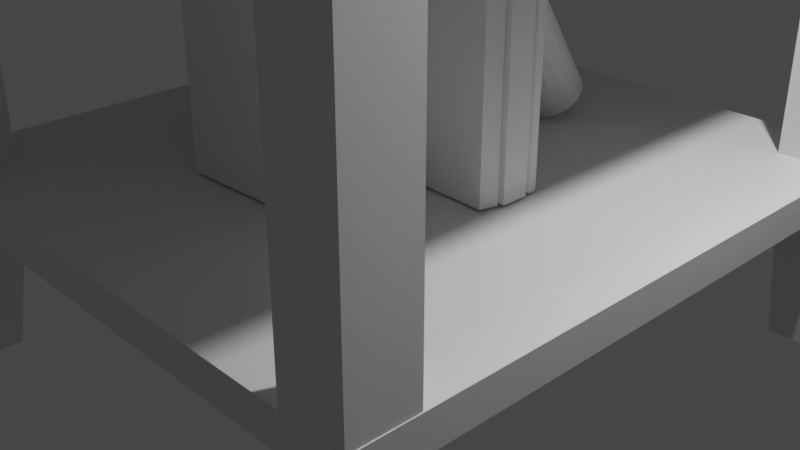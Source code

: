 # Source: NightStand.blend  (saved by Blender 3.3.6; exported with 4.5.12 LTS)
import bpy
from mathutils import Matrix  # noqa: F401  (used for matrix-valued properties, if any)

bpy.ops.wm.read_factory_settings(use_empty=True)
scene = bpy.context.scene
scene.name = 'Scene'

# ---- collections
col_collection = bpy.data.collections.new('Collection'); scene.collection.children.link(col_collection)
col_collection_2 = bpy.data.collections.new('Collection 2'); scene.collection.children.link(col_collection_2)
col_collection_2_001 = bpy.data.collections.new('Collection 2.001'); col_collection_2.children.link(col_collection_2_001)

# ---- materials (node trees are filled in below, after node groups)
mat_material = bpy.data.materials.new('Material')
mat_material.alpha_threshold = 0.0
mat_material.use_transparent_shadow = False
mat_material.roughness = 0.5
mat_material.line_color = (0.0, 0.0, 0.0, 1.0)
mat_material_001 = bpy.data.materials.new('Material.001')
mat_material_001.alpha_threshold = 0.0
mat_material_001.use_transparent_shadow = False
mat_material_001.roughness = 0.5
mat_material_001.line_color = (0.0, 0.0, 0.0, 1.0)
mat_material_002 = bpy.data.materials.new('Material.002')
mat_material_002.alpha_threshold = 0.0
mat_material_002.use_transparent_shadow = False
mat_material_002.roughness = 0.5
mat_material_002.line_color = (0.0, 0.0, 0.0, 1.0)

# ---- material node trees
mat_material.use_nodes = True; mat_material.node_tree.nodes.clear()
_N = mat_material.node_tree.nodes; _L = mat_material.node_tree.links
n0 = _N.new('ShaderNodeOutputMaterial'); n0.name = 'Material Output'; n0.location = (300, 300)
n1 = _N.new('ShaderNodeBsdfPrincipled'); n1.name = 'Principled BSDF'; n1.location = (10, 300)
n1.distribution = 'GGX'
n1.subsurface_method = 'RANDOM_WALK_SKIN'
n1.inputs[3].default_value = 1.45
n1.inputs[27].default_value = (0.0, 0.0, 0.0, 1.0)
n1.inputs[28].default_value = 1.0
_L.new(n1.outputs[0], n0.inputs[0])
n0.is_active_output = True
mat_material_001.use_nodes = True; mat_material_001.node_tree.nodes.clear()
_N = mat_material_001.node_tree.nodes; _L = mat_material_001.node_tree.links
n0 = _N.new('ShaderNodeOutputMaterial'); n0.name = 'Material Output'; n0.location = (300, 300)
n1 = _N.new('ShaderNodeBsdfPrincipled'); n1.name = 'Principled BSDF'; n1.location = (10, 300)
n1.distribution = 'GGX'
n1.subsurface_method = 'RANDOM_WALK_SKIN'
n1.inputs[3].default_value = 1.45
n1.inputs[27].default_value = (0.0, 0.0, 0.0, 1.0)
n1.inputs[28].default_value = 1.0
_L.new(n1.outputs[0], n0.inputs[0])
n0.is_active_output = True
mat_material_002.use_nodes = True; mat_material_002.node_tree.nodes.clear()
_N = mat_material_002.node_tree.nodes; _L = mat_material_002.node_tree.links
n0 = _N.new('ShaderNodeOutputMaterial'); n0.name = 'Material Output'; n0.location = (300, 300)
n1 = _N.new('ShaderNodeBsdfPrincipled'); n1.name = 'Principled BSDF'; n1.location = (10, 300)
n1.distribution = 'GGX'
n1.subsurface_method = 'RANDOM_WALK_SKIN'
n1.inputs[3].default_value = 1.45
n1.inputs[27].default_value = (0.0, 0.0, 0.0, 1.0)
n1.inputs[28].default_value = 1.0
_L.new(n1.outputs[0], n0.inputs[0])
n0.is_active_output = True

# ---- world
world_world = bpy.data.worlds.new('World'); scene.world = world_world
world_world.use_nodes = True; world_world.node_tree.nodes.clear()
_N = world_world.node_tree.nodes; _L = world_world.node_tree.links
n0 = _N.new('ShaderNodeOutputWorld'); n0.name = 'World Output'; n0.location = (300, 300)
n1 = _N.new('ShaderNodeBackground'); n1.name = 'Background'; n1.location = (10, 300)
n1.inputs[0].default_value = (0.05088, 0.05088, 0.05088, 1.0)
_L.new(n1.outputs[0], n0.inputs[0])
n0.is_active_output = True
world_world.color = (0.05088, 0.05088, 0.05088)
world_world.use_sun_shadow = False
world_world.sun_shadow_jitter_overblur = 0.0

# ---- cameras
cam_camera = bpy.data.cameras.new('Camera')
cam_camera.clip_end = 100.0
cam_camera.ortho_scale = 7.314

# ---- lights
light_light = bpy.data.lights.new('Light', 'POINT')
light_light.transmission_factor = 0.0
light_light.energy = 1000.0
light_light.shadow_soft_size = 0.1
light_light.shadow_maximum_resolution = 0.006
light_light.use_absolute_resolution = True

# ---- meshes
me_cube = bpy.data.meshes.new('Cube')
me_cube.from_pydata([(1.0, 1.0, 1.0), (1.0, 1.0, -1.0), (1.0, -1.0, 1.0), (1.0, -1.0, -1.0), (-1.0, 1.0, 1.0), (-1.0, 1.0, -1.0), (-1.0, -1.0, 1.0), (-1.0, -1.0, -1.0)], [], [(0, 4, 6, 2), (3, 2, 6, 7), (7, 6, 4, 5), (5, 1, 3, 7), (1, 0, 2, 3), (5, 4, 0, 1)])
_uv = me_cube.uv_layers.new(name='UVMap')
_uv.uv.foreach_set('vector', [0.625, 0.5, 0.875, 0.5, 0.875, 0.75, 0.625, 0.75, 0.375, 0.75, 0.625, 0.75, 0.625, 1.0, 0.375, 1.0, 0.375, 0.0, 0.625, 0.0, 0.625, 0.25, 0.375, 0.25, 0.125, 0.5, 0.375, 0.5, 0.375, 0.75, 0.125, 0.75, 0.375, 0.5, 0.625, 0.5, 0.625, 0.75, 0.375, 0.75, 0.375, 0.25, 0.625, 0.25, 0.625, 0.5, 0.375, 0.5])
me_cube.materials.append(mat_material)
me_cube.use_mirror_vertex_groups = False
me_cube.update()
me_cube_001 = bpy.data.meshes.new('Cube.001')
me_cube_001.from_pydata([(-0.45, -0.09199, -0.45), (-0.45, -0.45, 0.45), (-0.45, 0.808, -0.45), (-0.45, 0.45, 0.45), (0.45, -0.09199, -0.45), (0.45, -0.45, 0.45), (0.45, 0.808, -0.45), (0.45, 0.45, 0.45)], [], [(0, 1, 3, 2), (2, 3, 7, 6), (6, 7, 5, 4), (4, 5, 1, 0), (2, 6, 4, 0), (7, 3, 1, 5)])
_uv = me_cube_001.uv_layers.new(name='UVMap')
_uv.uv.foreach_set('vector', [0.375, 0.0, 0.625, 0.0, 0.625, 0.25, 0.375, 0.25, 0.375, 0.25, 0.625, 0.25, 0.625, 0.5, 0.375, 0.5, 0.375, 0.5, 0.625, 0.5, 0.625, 0.75, 0.375, 0.75, 0.375, 0.75, 0.625, 0.75, 0.625, 1.0, 0.375, 1.0, 0.125, 0.5, 0.375, 0.5, 0.375, 0.75, 0.125, 0.75, 0.625, 0.5, 0.875, 0.5, 0.875, 0.75, 0.625, 0.75])
me_cube_001.update()
me_cube_002 = bpy.data.meshes.new('Cube.002')
me_cube_002.from_pydata([(-0.45, -0.09199, -0.45), (-0.45, -0.45, 0.45), (-0.45, 0.808, -0.45), (-0.45, 0.45, 0.45), (0.45, -0.09199, -0.45), (0.45, -0.45, 0.45), (0.45, 0.808, -0.45), (0.45, 0.45, 0.45)], [], [(0, 1, 3, 2), (2, 3, 7, 6), (6, 7, 5, 4), (4, 5, 1, 0), (2, 6, 4, 0), (7, 3, 1, 5)])
_uv = me_cube_002.uv_layers.new(name='UVMap')
_uv.uv.foreach_set('vector', [0.375, 0.0, 0.625, 0.0, 0.625, 0.25, 0.375, 0.25, 0.375, 0.25, 0.625, 0.25, 0.625, 0.5, 0.375, 0.5, 0.375, 0.5, 0.625, 0.5, 0.625, 0.75, 0.375, 0.75, 0.375, 0.75, 0.625, 0.75, 0.625, 1.0, 0.375, 1.0, 0.125, 0.5, 0.375, 0.5, 0.375, 0.75, 0.125, 0.75, 0.625, 0.5, 0.875, 0.5, 0.875, 0.75, 0.625, 0.75])
me_cube_002.update()
me_cube_003 = bpy.data.meshes.new('Cube.003')
me_cube_003.from_pydata([(-0.45, -0.09199, -0.45), (-0.45, -0.45, 0.45), (-0.45, 0.808, -0.45), (-0.45, 0.45, 0.45), (0.45, -0.09199, -0.45), (0.45, -0.45, 0.45), (0.45, 0.808, -0.45), (0.45, 0.45, 0.45)], [], [(0, 1, 3, 2), (2, 3, 7, 6), (6, 7, 5, 4), (4, 5, 1, 0), (2, 6, 4, 0), (7, 3, 1, 5)])
_uv = me_cube_003.uv_layers.new(name='UVMap')
_uv.uv.foreach_set('vector', [0.375, 0.0, 0.625, 0.0, 0.625, 0.25, 0.375, 0.25, 0.375, 0.25, 0.625, 0.25, 0.625, 0.5, 0.375, 0.5, 0.375, 0.5, 0.625, 0.5, 0.625, 0.75, 0.375, 0.75, 0.375, 0.75, 0.625, 0.75, 0.625, 1.0, 0.375, 1.0, 0.125, 0.5, 0.375, 0.5, 0.375, 0.75, 0.125, 0.75, 0.625, 0.5, 0.875, 0.5, 0.875, 0.75, 0.625, 0.75])
me_cube_003.update()
me_cube_004 = bpy.data.meshes.new('Cube.004')
me_cube_004.from_pydata([(-0.45, -0.09199, -0.45), (-0.45, -0.45, 0.45), (-0.45, 0.808, -0.45), (-0.45, 0.45, 0.45), (0.45, -0.09199, -0.45), (0.45, -0.45, 0.45), (0.45, 0.808, -0.45), (0.45, 0.45, 0.45)], [], [(0, 1, 3, 2), (2, 3, 7, 6), (6, 7, 5, 4), (4, 5, 1, 0), (2, 6, 4, 0), (7, 3, 1, 5)])
_uv = me_cube_004.uv_layers.new(name='UVMap')
_uv.uv.foreach_set('vector', [0.375, 0.0, 0.625, 0.0, 0.625, 0.25, 0.375, 0.25, 0.375, 0.25, 0.625, 0.25, 0.625, 0.5, 0.375, 0.5, 0.375, 0.5, 0.625, 0.5, 0.625, 0.75, 0.375, 0.75, 0.375, 0.75, 0.625, 0.75, 0.625, 1.0, 0.375, 1.0, 0.125, 0.5, 0.375, 0.5, 0.375, 0.75, 0.125, 0.75, 0.625, 0.5, 0.875, 0.5, 0.875, 0.75, 0.625, 0.75])
me_cube_004.update()
me_cube_005 = bpy.data.meshes.new('Cube.005')
me_cube_005.from_pydata([(-0.45, -0.45, -0.45), (-0.45, -0.45, 7.775), (-0.45, 0.45, -0.45), (-0.45, 0.45, 7.775), (0.45, -0.45, -0.45), (0.45, -0.45, 7.775), (0.45, 0.45, -0.45), (0.45, 0.45, 7.775)], [], [(0, 1, 3, 2), (2, 3, 7, 6), (6, 7, 5, 4), (4, 5, 1, 0), (2, 6, 4, 0), (7, 3, 1, 5)])
_uv = me_cube_005.uv_layers.new(name='UVMap')
_uv.uv.foreach_set('vector', [0.375, 0.0, 0.625, 0.0, 0.625, 0.25, 0.375, 0.25, 0.375, 0.25, 0.625, 0.25, 0.625, 0.5, 0.375, 0.5, 0.375, 0.5, 0.625, 0.5, 0.625, 0.75, 0.375, 0.75, 0.375, 0.75, 0.625, 0.75, 0.625, 1.0, 0.375, 1.0, 0.125, 0.5, 0.375, 0.5, 0.375, 0.75, 0.125, 0.75, 0.625, 0.5, 0.875, 0.5, 0.875, 0.75, 0.625, 0.75])
me_cube_005.update()
me_cube_006 = bpy.data.meshes.new('Cube.006')
me_cube_006.from_pydata([(-0.45, -0.45, -0.45), (-0.45, -0.45, 7.775), (-0.45, 0.45, -0.45), (-0.45, 0.45, 7.775), (0.45, -0.45, -0.45), (0.45, -0.45, 7.775), (0.45, 0.45, -0.45), (0.45, 0.45, 7.775)], [], [(0, 1, 3, 2), (2, 3, 7, 6), (6, 7, 5, 4), (4, 5, 1, 0), (2, 6, 4, 0), (7, 3, 1, 5)])
_uv = me_cube_006.uv_layers.new(name='UVMap')
_uv.uv.foreach_set('vector', [0.375, 0.0, 0.625, 0.0, 0.625, 0.25, 0.375, 0.25, 0.375, 0.25, 0.625, 0.25, 0.625, 0.5, 0.375, 0.5, 0.375, 0.5, 0.625, 0.5, 0.625, 0.75, 0.375, 0.75, 0.375, 0.75, 0.625, 0.75, 0.625, 1.0, 0.375, 1.0, 0.125, 0.5, 0.375, 0.5, 0.375, 0.75, 0.125, 0.75, 0.625, 0.5, 0.875, 0.5, 0.875, 0.75, 0.625, 0.75])
me_cube_006.update()
me_cube_007 = bpy.data.meshes.new('Cube.007')
me_cube_007.from_pydata([(-0.45, -0.45, -0.45), (-0.45, -0.45, 7.775), (-0.45, 0.45, -0.45), (-0.45, 0.45, 7.775), (0.45, -0.45, -0.45), (0.45, -0.45, 7.775), (0.45, 0.45, -0.45), (0.45, 0.45, 7.775)], [], [(0, 1, 3, 2), (2, 3, 7, 6), (6, 7, 5, 4), (4, 5, 1, 0), (2, 6, 4, 0), (7, 3, 1, 5)])
_uv = me_cube_007.uv_layers.new(name='UVMap')
_uv.uv.foreach_set('vector', [0.375, 0.0, 0.625, 0.0, 0.625, 0.25, 0.375, 0.25, 0.375, 0.25, 0.625, 0.25, 0.625, 0.5, 0.375, 0.5, 0.375, 0.5, 0.625, 0.5, 0.625, 0.75, 0.375, 0.75, 0.375, 0.75, 0.625, 0.75, 0.625, 1.0, 0.375, 1.0, 0.125, 0.5, 0.375, 0.5, 0.375, 0.75, 0.125, 0.75, 0.625, 0.5, 0.875, 0.5, 0.875, 0.75, 0.625, 0.75])
me_cube_007.update()
me_cube_008 = bpy.data.meshes.new('Cube.008')
me_cube_008.from_pydata([(-0.45, -0.45, -0.45), (-0.45, -0.45, 7.775), (-0.45, 0.45, -0.45), (-0.45, 0.45, 7.775), (0.45, -0.45, -0.45), (0.45, -0.45, 7.775), (0.45, 0.45, -0.45), (0.45, 0.45, 7.775)], [], [(0, 1, 3, 2), (2, 3, 7, 6), (6, 7, 5, 4), (4, 5, 1, 0), (2, 6, 4, 0), (7, 3, 1, 5)])
_uv = me_cube_008.uv_layers.new(name='UVMap')
_uv.uv.foreach_set('vector', [0.375, 0.0, 0.625, 0.0, 0.625, 0.25, 0.375, 0.25, 0.375, 0.25, 0.625, 0.25, 0.625, 0.5, 0.375, 0.5, 0.375, 0.5, 0.625, 0.5, 0.625, 0.75, 0.375, 0.75, 0.375, 0.75, 0.625, 0.75, 0.625, 1.0, 0.375, 1.0, 0.125, 0.5, 0.375, 0.5, 0.375, 0.75, 0.125, 0.75, 0.625, 0.5, 0.875, 0.5, 0.875, 0.75, 0.625, 0.75])
me_cube_008.update()
me_cube_009 = bpy.data.meshes.new('Cube.009')
me_cube_009.from_pydata([(1.0, 1.0, 1.0), (1.0, 1.0, -1.0), (1.0, -1.0, 1.0), (1.0, -1.0, -1.0), (-1.0, 1.0, 1.0), (-1.0, 1.0, -1.0), (-1.0, -1.0, 1.0), (-1.0, -1.0, -1.0)], [], [(0, 4, 6, 2), (3, 2, 6, 7), (7, 6, 4, 5), (5, 1, 3, 7), (1, 0, 2, 3), (5, 4, 0, 1)])
_uv = me_cube_009.uv_layers.new(name='UVMap')
_uv.uv.foreach_set('vector', [0.625, 0.5, 0.875, 0.5, 0.875, 0.75, 0.625, 0.75, 0.375, 0.75, 0.625, 0.75, 0.625, 1.0, 0.375, 1.0, 0.375, 0.0, 0.625, 0.0, 0.625, 0.25, 0.375, 0.25, 0.125, 0.5, 0.375, 0.5, 0.375, 0.75, 0.125, 0.75, 0.375, 0.5, 0.625, 0.5, 0.625, 0.75, 0.375, 0.75, 0.375, 0.25, 0.625, 0.25, 0.625, 0.5, 0.375, 0.5])
me_cube_009.materials.append(mat_material_001)
me_cube_009.use_mirror_vertex_groups = False
me_cube_009.update()
me_torus_004 = bpy.data.meshes.new('Torus.004')
me_torus_004.from_pydata([(3.83, 0.0, 0.0), (3.657, 0.0, 0.2378), (3.378, 0.0, 0.1469), (3.378, 0.0, -0.1469), (3.657, 0.0, -0.2378), (2.892e-07, 3.83, 0.0), (2.761e-07, 3.657, 0.2378), (2.55e-07, 3.378, 0.1469), (2.55e-07, 3.378, -0.1469), (2.761e-07, 3.657, -0.2378), (-3.83, 3.348e-07, 0.0), (-3.657, 3.197e-07, 0.2378), (-3.378, 2.953e-07, 0.1469), (-3.378, 2.953e-07, -0.1469), (-3.657, 3.197e-07, -0.2378), (2.892e-07, -3.83, 0.0), (2.761e-07, -3.657, 0.2378), (2.55e-07, -3.378, 0.1469), (2.55e-07, -3.378, -0.1469), (2.761e-07, -3.657, -0.2378)], [], [(0, 5, 6, 1), (1, 6, 7, 2), (2, 7, 8, 3), (3, 8, 9, 4), (4, 9, 5, 0), (5, 10, 11, 6), (6, 11, 12, 7), (7, 12, 13, 8), (8, 13, 14, 9), (9, 14, 10, 5), (10, 15, 16, 11), (11, 16, 17, 12), (12, 17, 18, 13), (13, 18, 19, 14), (14, 19, 15, 10), (15, 0, 1, 16), (16, 1, 2, 17), (17, 2, 3, 18), (18, 3, 4, 19), (19, 4, 0, 15)])
_uv = me_torus_004.uv_layers.new(name='UVMap')
_uv.uv.foreach_set('vector', [0.5, 0.6, 0.75, 0.6, 0.75, 0.8, 0.5, 0.8, 0.5, 0.8, 0.75, 0.8, 0.75, 1.0, 0.5, 1.0, 0.5, 0.0, 0.75, 0.0, 0.75, 0.2, 0.5, 0.2, 0.5, 0.2, 0.75, 0.2, 0.75, 0.4, 0.5, 0.4, 0.5, 0.4, 0.75, 0.4, 0.75, 0.6, 0.5, 0.6, 0.75, 0.6, 1.0, 0.6, 1.0, 0.8, 0.75, 0.8, 0.75, 0.8, 1.0, 0.8, 1.0, 1.0, 0.75, 1.0, 0.75, 0.0, 1.0, 0.0, 1.0, 0.2, 0.75, 0.2, 0.75, 0.2, 1.0, 0.2, 1.0, 0.4, 0.75, 0.4, 0.75, 0.4, 1.0, 0.4, 1.0, 0.6, 0.75, 0.6, 0.0, 0.6, 0.25, 0.6, 0.25, 0.8, 0.0, 0.8, 0.0, 0.8, 0.25, 0.8, 0.25, 1.0, 0.0, 1.0, 0.0, 0.0, 0.25, 0.0, 0.25, 0.2, 0.0, 0.2, 0.0, 0.2, 0.25, 0.2, 0.25, 0.4, 0.0, 0.4, 0.0, 0.4, 0.25, 0.4, 0.25, 0.6, 0.0, 0.6, 0.25, 0.6, 0.5, 0.6, 0.5, 0.8, 0.25, 0.8, 0.25, 0.8, 0.5, 0.8, 0.5, 1.0, 0.25, 1.0, 0.25, 0.0, 0.5, 0.0, 0.5, 0.2, 0.25, 0.2, 0.25, 0.2, 0.5, 0.2, 0.5, 0.4, 0.25, 0.4, 0.25, 0.4, 0.5, 0.4, 0.5, 0.6, 0.25, 0.6])
me_torus_004.update()
me_cube_010 = bpy.data.meshes.new('Cube.010')
me_cube_010.from_pydata([(-0.45, -0.45, -0.45), (-0.45, -0.45, 0.45), (-0.45, 0.45, -0.45), (-0.45, 0.45, 0.45), (0.45, -0.45, -0.45), (0.45, -0.45, 0.45), (0.45, 0.45, -0.45), (0.45, 0.45, 0.45)], [], [(0, 1, 3, 2), (2, 3, 7, 6), (6, 7, 5, 4), (4, 5, 1, 0), (2, 6, 4, 0), (7, 3, 1, 5)])
_uv = me_cube_010.uv_layers.new(name='UVMap')
_uv.uv.foreach_set('vector', [0.375, 0.0, 0.625, 0.0, 0.625, 0.25, 0.375, 0.25, 0.375, 0.25, 0.625, 0.25, 0.625, 0.5, 0.375, 0.5, 0.375, 0.5, 0.625, 0.5, 0.625, 0.75, 0.375, 0.75, 0.375, 0.75, 0.625, 0.75, 0.625, 1.0, 0.375, 1.0, 0.125, 0.5, 0.375, 0.5, 0.375, 0.75, 0.125, 0.75, 0.625, 0.5, 0.875, 0.5, 0.875, 0.75, 0.625, 0.75])
me_cube_010.update()
me_cube_011 = bpy.data.meshes.new('Cube.011')
me_cube_011.from_pydata([(-0.45, -0.45, -0.45), (-0.45, -0.45, 0.45), (-0.45, 0.45, -0.45), (-0.45, 0.45, 0.45), (0.45, -0.45, -0.45), (0.45, -0.45, 0.45), (0.45, 0.45, -0.45), (0.45, 0.45, 0.45)], [], [(0, 1, 3, 2), (2, 3, 7, 6), (6, 7, 5, 4), (4, 5, 1, 0), (2, 6, 4, 0), (7, 3, 1, 5)])
_uv = me_cube_011.uv_layers.new(name='UVMap')
_uv.uv.foreach_set('vector', [0.375, 0.0, 0.625, 0.0, 0.625, 0.25, 0.375, 0.25, 0.375, 0.25, 0.625, 0.25, 0.625, 0.5, 0.375, 0.5, 0.375, 0.5, 0.625, 0.5, 0.625, 0.75, 0.375, 0.75, 0.375, 0.75, 0.625, 0.75, 0.625, 1.0, 0.375, 1.0, 0.125, 0.5, 0.375, 0.5, 0.375, 0.75, 0.125, 0.75, 0.625, 0.5, 0.875, 0.5, 0.875, 0.75, 0.625, 0.75])
me_cube_011.update()
me_cube_012 = bpy.data.meshes.new('Cube.012')
me_cube_012.from_pydata([(-0.45, -0.45, -0.45), (-0.45, -0.45, 0.45), (-0.45, 0.45, -0.45), (-0.45, 0.45, 0.45), (0.45, -0.45, -0.45), (0.45, -0.45, 0.45), (0.45, 0.45, -0.45), (0.45, 0.45, 0.45)], [], [(0, 1, 3, 2), (2, 3, 7, 6), (6, 7, 5, 4), (4, 5, 1, 0), (2, 6, 4, 0), (7, 3, 1, 5)])
_uv = me_cube_012.uv_layers.new(name='UVMap')
_uv.uv.foreach_set('vector', [0.375, 0.0, 0.625, 0.0, 0.625, 0.25, 0.375, 0.25, 0.375, 0.25, 0.625, 0.25, 0.625, 0.5, 0.375, 0.5, 0.375, 0.5, 0.625, 0.5, 0.625, 0.75, 0.375, 0.75, 0.375, 0.75, 0.625, 0.75, 0.625, 1.0, 0.375, 1.0, 0.125, 0.5, 0.375, 0.5, 0.375, 0.75, 0.125, 0.75, 0.625, 0.5, 0.875, 0.5, 0.875, 0.75, 0.625, 0.75])
me_cube_012.update()
me_cube_013 = bpy.data.meshes.new('Cube.013')
me_cube_013.from_pydata([(1.0, 1.0, 1.0), (1.0, 1.0, -1.0), (1.0, -1.0, 1.0), (1.0, -1.0, -1.0), (-1.0, 1.0, 1.0), (-1.0, 1.0, -1.0), (-1.0, -1.0, 1.0), (-1.0, -1.0, -1.0)], [], [(0, 4, 6, 2), (3, 2, 6, 7), (7, 6, 4, 5), (5, 1, 3, 7), (1, 0, 2, 3), (5, 4, 0, 1)])
_uv = me_cube_013.uv_layers.new(name='UVMap')
_uv.uv.foreach_set('vector', [0.625, 0.5, 0.875, 0.5, 0.875, 0.75, 0.625, 0.75, 0.375, 0.75, 0.625, 0.75, 0.625, 1.0, 0.375, 1.0, 0.375, 0.0, 0.625, 0.0, 0.625, 0.25, 0.375, 0.25, 0.125, 0.5, 0.375, 0.5, 0.375, 0.75, 0.125, 0.75, 0.375, 0.5, 0.625, 0.5, 0.625, 0.75, 0.375, 0.75, 0.375, 0.25, 0.625, 0.25, 0.625, 0.5, 0.375, 0.5])
me_cube_013.materials.append(mat_material_002)
me_cube_013.use_mirror_vertex_groups = False
me_cube_013.update()
me_cube_014 = bpy.data.meshes.new('Cube.014')
me_cube_014.from_pydata([(-0.45, -0.45, -0.45), (-0.45, -0.45, 0.45), (-0.45, 0.45, -0.45), (-0.45, 0.45, 0.45), (0.45, -0.45, -0.45), (0.45, -0.45, 0.45), (0.45, 0.45, -0.45), (0.45, 0.45, 0.45)], [], [(0, 1, 3, 2), (2, 3, 7, 6), (6, 7, 5, 4), (4, 5, 1, 0), (2, 6, 4, 0), (7, 3, 1, 5)])
_uv = me_cube_014.uv_layers.new(name='UVMap')
_uv.uv.foreach_set('vector', [0.375, 0.0, 0.625, 0.0, 0.625, 0.25, 0.375, 0.25, 0.375, 0.25, 0.625, 0.25, 0.625, 0.5, 0.375, 0.5, 0.375, 0.5, 0.625, 0.5, 0.625, 0.75, 0.375, 0.75, 0.375, 0.75, 0.625, 0.75, 0.625, 1.0, 0.375, 1.0, 0.125, 0.5, 0.375, 0.5, 0.375, 0.75, 0.125, 0.75, 0.625, 0.5, 0.875, 0.5, 0.875, 0.75, 0.625, 0.75])
me_cube_014.update()
me_cube_015 = bpy.data.meshes.new('Cube.015')
me_cube_015.from_pydata([(-0.45, -0.45, -0.45), (-0.45, -0.45, 0.45), (-0.45, 0.45, -0.45), (-0.45, 0.45, 0.45), (0.45, -0.45, -0.45), (0.45, -0.45, 0.45), (0.45, 0.45, -0.45), (0.45, 0.45, 0.45)], [], [(0, 1, 3, 2), (2, 3, 7, 6), (6, 7, 5, 4), (4, 5, 1, 0), (2, 6, 4, 0), (7, 3, 1, 5)])
_uv = me_cube_015.uv_layers.new(name='UVMap')
_uv.uv.foreach_set('vector', [0.375, 0.0, 0.625, 0.0, 0.625, 0.25, 0.375, 0.25, 0.375, 0.25, 0.625, 0.25, 0.625, 0.5, 0.375, 0.5, 0.375, 0.5, 0.625, 0.5, 0.625, 0.75, 0.375, 0.75, 0.375, 0.75, 0.625, 0.75, 0.625, 1.0, 0.375, 1.0, 0.125, 0.5, 0.375, 0.5, 0.375, 0.75, 0.125, 0.75, 0.625, 0.5, 0.875, 0.5, 0.875, 0.75, 0.625, 0.75])
me_cube_015.update()
me_cube_016 = bpy.data.meshes.new('Cube.016')
me_cube_016.from_pydata([(-0.45, -0.45, -0.45), (-0.45, -0.45, 0.45), (-0.45, 0.7126, -0.45), (-0.45, 0.7126, 0.45), (0.45, -0.45, -0.45), (0.45, -0.45, 0.45), (0.45, 0.7126, -0.45), (0.45, 0.7126, 0.45)], [], [(0, 1, 3, 2), (2, 3, 7, 6), (6, 7, 5, 4), (4, 5, 1, 0), (2, 6, 4, 0), (7, 3, 1, 5)])
_uv = me_cube_016.uv_layers.new(name='UVMap')
_uv.uv.foreach_set('vector', [0.375, 0.0, 0.625, 0.0, 0.625, 0.25, 0.375, 0.25, 0.375, 0.25, 0.625, 0.25, 0.625, 0.5, 0.375, 0.5, 0.375, 0.5, 0.625, 0.5, 0.625, 0.75, 0.375, 0.75, 0.375, 0.75, 0.625, 0.75, 0.625, 1.0, 0.375, 1.0, 0.125, 0.5, 0.375, 0.5, 0.375, 0.75, 0.125, 0.75, 0.625, 0.5, 0.875, 0.5, 0.875, 0.75, 0.625, 0.75])
me_cube_016.update()
me_cube_017 = bpy.data.meshes.new('Cube.017')
me_cube_017.from_pydata([(-0.45, -0.45, -0.45), (-0.45, -0.45, 0.45), (-0.45, 0.6875, -0.45), (-0.45, 0.6875, 0.45), (0.45, -0.45, -0.45), (0.45, -0.45, 0.45), (0.45, 0.6875, -0.45), (0.45, 0.6875, 0.45)], [], [(0, 1, 3, 2), (2, 3, 7, 6), (6, 7, 5, 4), (4, 5, 1, 0), (2, 6, 4, 0), (7, 3, 1, 5)])
_uv = me_cube_017.uv_layers.new(name='UVMap')
_uv.uv.foreach_set('vector', [0.375, 0.0, 0.625, 0.0, 0.625, 0.25, 0.375, 0.25, 0.375, 0.25, 0.625, 0.25, 0.625, 0.5, 0.375, 0.5, 0.375, 0.5, 0.625, 0.5, 0.625, 0.75, 0.375, 0.75, 0.375, 0.75, 0.625, 0.75, 0.625, 1.0, 0.375, 1.0, 0.125, 0.5, 0.375, 0.5, 0.375, 0.75, 0.125, 0.75, 0.625, 0.5, 0.875, 0.5, 0.875, 0.75, 0.625, 0.75])
me_cube_017.update()
me_icosphere_004 = bpy.data.meshes.new('Icosphere.004')
me_icosphere_004.from_pydata([(0.7508, 0.0, -0.9269), (1.362, -0.5257, -0.1495), (0.3968, -1.089, -0.2189), (-0.2559, 0.0, -0.1495), (0.3968, 1.089, -0.2189), (1.362, 0.5257, -0.1495), (0.9149, -0.8506, 0.745), (-0.1759, -0.6733, 0.9267), (-0.1759, 0.6733, 0.9267), (0.9149, 0.8506, 0.745), (1.533, 0.0, 0.745), (0.6385, 0.0, 1.298)], [], [(0, 1, 2), (1, 0, 5), (0, 2, 3), (0, 3, 4), (0, 4, 5), (1, 5, 10), (2, 1, 6), (3, 2, 7), (4, 3, 8), (5, 4, 9), (1, 10, 6), (2, 6, 7), (3, 7, 8), (4, 8, 9), (5, 9, 10), (6, 10, 11), (7, 6, 11), (8, 7, 11), (9, 8, 11), (10, 9, 11)])
_uv = me_icosphere_004.uv_layers.new(name='UVMap')
_uv.uv.foreach_set('vector', [0.1818, 0.0, 0.2727, 0.1575, 0.09091, 0.1575, 0.2727, 0.1575, 0.3636, 0.0, 0.4545, 0.1575, 0.9091, 0.0, 1.0, 0.1575, 0.8182, 0.1575, 0.7273, 0.0, 0.8182, 0.1575, 0.6364, 0.1575, 0.5455, 0.0, 0.6364, 0.1575, 0.4545, 0.1575, 0.2727, 0.1575, 0.4545, 0.1575, 0.3636, 0.3149, 0.09091, 0.1575, 0.2727, 0.1575, 0.1818, 0.3149, 0.8182, 0.1575, 1.0, 0.1575, 0.9091, 0.3149, 0.6364, 0.1575, 0.8182, 0.1575, 0.7273, 0.3149, 0.4545, 0.1575, 0.6364, 0.1575, 0.5455, 0.3149, 0.2727, 0.1575, 0.3636, 0.3149, 0.1818, 0.3149, 0.09091, 0.1575, 0.1818, 0.3149, 0.0, 0.3149, 0.8182, 0.1575, 0.9091, 0.3149, 0.7273, 0.3149, 0.6364, 0.1575, 0.7273, 0.3149, 0.5455, 0.3149, 0.4545, 0.1575, 0.5455, 0.3149, 0.3636, 0.3149, 0.1818, 0.3149, 0.3636, 0.3149, 0.2727, 0.4724, 0.0, 0.3149, 0.1818, 0.3149, 0.09091, 0.4724, 0.7273, 0.3149, 0.9091, 0.3149, 0.8182, 0.4724, 0.5455, 0.3149, 0.7273, 0.3149, 0.6364, 0.4724, 0.3636, 0.3149, 0.5455, 0.3149, 0.4545, 0.4724])
me_icosphere_004.update()
me_cube_018 = bpy.data.meshes.new('Cube.018')
me_cube_018.from_pydata([(-0.45, -0.45, -0.45), (-0.45, -0.45, 0.45), (-0.45, 0.45, -0.45), (-0.45, 0.45, 0.45), (0.45, -0.45, -0.45), (0.45, -0.45, 0.45), (0.45, 0.45, -0.45), (0.45, 0.45, 0.45)], [], [(0, 1, 3, 2), (2, 3, 7, 6), (6, 7, 5, 4), (4, 5, 1, 0), (2, 6, 4, 0), (7, 3, 1, 5)])
_uv = me_cube_018.uv_layers.new(name='UVMap')
_uv.uv.foreach_set('vector', [0.375, 0.0, 0.625, 0.0, 0.625, 0.25, 0.375, 0.25, 0.375, 0.25, 0.625, 0.25, 0.625, 0.5, 0.375, 0.5, 0.375, 0.5, 0.625, 0.5, 0.625, 0.75, 0.375, 0.75, 0.375, 0.75, 0.625, 0.75, 0.625, 1.0, 0.375, 1.0, 0.125, 0.5, 0.375, 0.5, 0.375, 0.75, 0.125, 0.75, 0.625, 0.5, 0.875, 0.5, 0.875, 0.75, 0.625, 0.75])
me_cube_018.update()
me_cylinder_001 = bpy.data.meshes.new('Cylinder.001')
me_cylinder_001.from_pydata([(0.0, 0.34, -1.0), (0.0, 0.34, 1.0), (0.09579, 0.3262, -1.0), (0.09579, 0.3262, 1.0), (1.49, 0.3025, -1.0), (1.49, 0.3025, 1.0), (1.5, 0.2062, -1.0), (1.5, 0.2062, 1.0), (1.438, 0.137, -0.944), (1.438, 0.137, 0.9085), (1.39, 0.05261, -0.944), (1.39, 0.05261, 0.9085), (1.388, -0.05395, -0.944), (1.388, -0.05395, 0.9085), (1.44, -0.1357, -0.944), (1.44, -0.1357, 0.9085), (1.476, -0.1902, -1.0), (1.476, -0.1902, 1.0), (1.456, -0.2687, -1.0), (1.456, -0.2687, 1.0), (1.429, -0.376, -1.0), (1.429, -0.376, 1.0), (0.0, -0.34, -1.0), (0.0, -0.34, 1.0), (-0.09579, -0.3262, -1.0), (-0.09579, -0.3262, 1.0), (-0.1838, -0.286, -1.0), (-0.1838, -0.286, 1.0), (-0.257, -0.2227, -1.0), (-0.257, -0.2227, 1.0), (-0.3093, -0.1412, -1.0), (-0.3093, -0.1412, 1.0), (-0.3365, -0.04839, -1.0), (-0.3365, -0.04839, 1.0), (-0.3365, 0.04839, -1.0), (-0.3365, 0.04839, 1.0), (-0.3093, 0.1412, -1.0), (-0.3093, 0.1412, 1.0), (-0.257, 0.2227, -1.0), (-0.257, 0.2227, 1.0), (-0.1838, 0.286, -1.0), (-0.1838, 0.286, 1.0), (-0.09579, 0.3262, -1.0), (-0.09579, 0.3262, 1.0), (0.119, 0.0495, 1.005), (0.1168, -0.04985, 1.005), (0.121, 0.1402, 1.005), (0.1148, -0.1399, 1.005), (0.04774, 0.04933, -1.0), (0.04882, 0.1404, -1.0), (0.04546, -0.1401, -1.0), (0.04656, -0.04962, -1.0)], [], [(0, 1, 3, 2), (2, 3, 5, 4), (4, 5, 7, 6), (6, 7, 9, 8), (8, 9, 11, 10), (10, 11, 13, 12), (12, 13, 15, 14), (14, 15, 17, 16), (16, 17, 19, 18), (18, 19, 21, 20), (20, 21, 23, 22), (22, 23, 25, 24), (24, 25, 27, 26), (26, 27, 29, 28), (28, 29, 31, 30), (30, 31, 33, 32), (32, 33, 35, 34), (34, 35, 37, 36), (36, 37, 39, 38), (38, 39, 41, 40), (3, 1, 43, 41, 39, 37, 46, 9, 7, 5), (40, 41, 43, 42), (42, 43, 1, 0), (0, 2, 4, 6, 8, 49, 36, 38, 40, 42), (9, 46, 44, 11), (11, 44, 45, 13), (13, 45, 47, 15), (15, 47, 31, 29, 27, 25, 23, 21, 19, 17), (45, 44, 35, 33), (47, 45, 33, 31), (44, 46, 37, 35), (36, 49, 48, 34), (34, 48, 51, 32), (32, 51, 50, 30), (30, 50, 14, 16, 18, 20, 22, 24, 26, 28), (51, 48, 10, 12), (50, 51, 12, 14), (48, 49, 8, 10)])
_uv = me_cylinder_001.uv_layers.new(name='UVMap')
_uv.uv.foreach_set('vector', [1.0, 0.5, 1.0, 1.0, 0.9545, 1.0, 0.9545, 0.5, 0.9545, 0.5, 0.9545, 1.0, 0.9091, 1.0, 0.9091, 0.5, 0.9091, 0.5, 0.9091, 1.0, 0.8636, 1.0, 0.8636, 0.5, 0.8636, 0.5, 0.8636, 1.0, 0.8182, 1.0, 0.8182, 0.5, 0.8182, 0.5, 0.8182, 1.0, 0.7727, 1.0, 0.7727, 0.5, 0.7727, 0.5, 0.7727, 1.0, 0.7273, 1.0, 0.7273, 0.5, 0.7273, 0.5, 0.7273, 1.0, 0.6818, 1.0, 0.6818, 0.5, 0.6818, 0.5, 0.6818, 1.0, 0.6364, 1.0, 0.6364, 0.5, 0.6364, 0.5, 0.6364, 1.0, 0.5909, 1.0, 0.5909, 0.5, 0.5909, 0.5, 0.5909, 1.0, 0.5455, 1.0, 0.5455, 0.5, 0.5455, 0.5, 0.5455, 1.0, 0.5, 1.0, 0.5, 0.5, 0.5, 0.5, 0.5, 1.0, 0.4545, 1.0, 0.4545, 0.5, 0.4545, 0.5, 0.4545, 1.0, 0.4091, 1.0, 0.4091, 0.5, 0.4091, 0.5, 0.4091, 1.0, 0.3636, 1.0, 0.3636, 0.5, 0.3636, 0.5, 0.3636, 1.0, 0.3182, 1.0, 0.3182, 0.5, 0.3182, 0.5, 0.3182, 1.0, 0.2727, 1.0, 0.2727, 0.5, 0.2727, 0.5, 0.2727, 1.0, 0.2273, 1.0, 0.2273, 0.5, 0.2273, 0.5, 0.2273, 1.0, 0.1818, 1.0, 0.1818, 0.5, 0.1818, 0.5, 0.1818, 1.0, 0.1364, 1.0, 0.1364, 0.5, 0.1364, 0.5, 0.1364, 1.0, 0.09091, 1.0, 0.09091, 0.5, 0.3176, 0.4803, 0.25, 0.49, 0.1824, 0.4803, 0.1202, 0.4519, 0.06862, 0.4072, 0.03169, 0.3497, 0.1392, 0.3497, 0.4683, 0.3497, 0.4314, 0.4072, 0.3798, 0.4519, 0.09091, 0.5, 0.09091, 1.0, 0.04545, 1.0, 0.04545, 0.5, 0.04545, 0.5, 0.04545, 1.0, -2.682e-07, 1.0, -2.682e-07, 0.5, 0.75, 0.49, 0.8176, 0.4803, 0.8798, 0.4519, 0.9314, 0.4072, 0.9683, 0.3497, 0.6212, 0.3497, 0.5317, 0.3497, 0.5686, 0.4072, 0.6202, 0.4519, 0.6824, 0.4803, 0.4683, 0.3497, 0.1392, 0.3497, 0.1378, 0.2842, 0.4876, 0.2842, 0.4876, 0.2842, 0.1378, 0.2842, 0.1373, 0.2158, 0.4876, 0.2158, 0.4876, 0.2158, 0.1373, 0.2158, 0.1376, 0.1503, 0.4683, 0.1503, 0.4683, 0.1503, 0.1376, 0.1503, 0.03169, 0.1503, 0.06862, 0.09283, 0.1202, 0.0481, 0.1824, 0.01972, 0.25, 0.01, 0.3176, 0.01972, 0.3798, 0.0481, 0.4314, 0.09283, 0.1373, 0.2158, 0.1378, 0.2842, 0.01244, 0.2842, 0.01244, 0.2158, 0.1376, 0.1503, 0.1373, 0.2158, 0.01244, 0.2158, 0.03169, 0.1503, 0.1378, 0.2842, 0.1392, 0.3497, 0.03169, 0.3497, 0.01244, 0.2842, 0.5317, 0.3497, 0.6212, 0.3497, 0.6182, 0.2842, 0.5124, 0.2842, 0.5124, 0.2842, 0.6182, 0.2842, 0.618, 0.2158, 0.5124, 0.2158, 0.5124, 0.2158, 0.618, 0.2158, 0.6202, 0.1503, 0.5317, 0.1503, 0.5317, 0.1503, 0.6202, 0.1503, 0.9683, 0.1503, 0.9314, 0.09283, 0.8798, 0.0481, 0.8176, 0.01972, 0.75, 0.01, 0.6824, 0.01972, 0.6202, 0.0481, 0.5686, 0.09283, 0.618, 0.2158, 0.6182, 0.2842, 0.9876, 0.2842, 0.9876, 0.2158, 0.6202, 0.1503, 0.618, 0.2158, 0.9876, 0.2158, 0.9683, 0.1503, 0.6182, 0.2842, 0.6212, 0.3497, 0.9683, 0.3497, 0.9876, 0.2842])
me_cylinder_001.update()
me_cube_019 = bpy.data.meshes.new('Cube.019')
me_cube_019.from_pydata([(-2.234, -0.5757, -0.4273), (-2.234, -0.5757, 0.4344), (-2.234, 0.0005776, -0.4273), (-2.234, 0.0005776, 0.4344), (0.45, -0.5757, -0.4273), (0.45, -0.5757, 0.4344), (0.45, 0.0005776, -0.4273), (0.45, 0.0005776, 0.4344)], [], [(0, 1, 3, 2), (2, 3, 7, 6), (6, 7, 5, 4), (4, 5, 1, 0), (2, 6, 4, 0), (7, 3, 1, 5)])
_uv = me_cube_019.uv_layers.new(name='UVMap')
_uv.uv.foreach_set('vector', [0.375, 0.0, 0.625, 0.0, 0.625, 0.25, 0.375, 0.25, 0.375, 0.25, 0.625, 0.25, 0.625, 0.5, 0.375, 0.5, 0.375, 0.5, 0.625, 0.5, 0.625, 0.75, 0.375, 0.75, 0.375, 0.75, 0.625, 0.75, 0.625, 1.0, 0.375, 1.0, 0.125, 0.5, 0.375, 0.5, 0.375, 0.75, 0.125, 0.75, 0.625, 0.5, 0.875, 0.5, 0.875, 0.75, 0.625, 0.75])
me_cube_019.update()
me_cylinder_003 = bpy.data.meshes.new('Cylinder.003')
me_cylinder_003.from_pydata([(0.0, 0.34, -1.0), (0.0, 0.34, 1.0), (0.09579, 0.3262, -1.0), (0.09579, 0.3262, 1.0), (1.49, 0.3025, -1.0), (1.49, 0.3025, 1.0), (1.5, 0.2062, -1.0), (1.5, 0.2062, 1.0), (1.438, 0.137, -0.944), (1.438, 0.137, 0.9085), (1.39, 0.05261, -0.944), (1.39, 0.05261, 0.9085), (1.388, -0.05395, -0.944), (1.388, -0.05395, 0.9085), (1.44, -0.1357, -0.944), (1.44, -0.1357, 0.9085), (1.476, -0.1902, -1.0), (1.476, -0.1902, 1.0), (1.456, -0.2687, -1.0), (1.456, -0.2687, 1.0), (1.429, -0.376, -1.0), (1.429, -0.376, 1.0), (0.0, -0.34, -1.0), (0.0, -0.34, 1.0), (-0.09579, -0.3262, -1.0), (-0.09579, -0.3262, 1.0), (-0.1838, -0.286, -1.0), (-0.1838, -0.286, 1.0), (-0.257, -0.2227, -1.0), (-0.257, -0.2227, 1.0), (-0.3093, -0.1412, -1.0), (-0.3093, -0.1412, 1.0), (-0.3365, -0.04839, -1.0), (-0.3365, -0.04839, 1.0), (-0.3365, 0.04839, -1.0), (-0.3365, 0.04839, 1.0), (-0.3093, 0.1412, -1.0), (-0.3093, 0.1412, 1.0), (-0.257, 0.2227, -1.0), (-0.257, 0.2227, 1.0), (-0.1838, 0.286, -1.0), (-0.1838, 0.286, 1.0), (-0.09579, 0.3262, -1.0), (-0.09579, 0.3262, 1.0), (0.119, 0.0495, 1.005), (0.1168, -0.04985, 1.005), (0.121, 0.1402, 1.005), (0.1148, -0.1399, 1.005), (0.04774, 0.04933, -1.0), (0.04882, 0.1404, -1.0), (0.04546, -0.1401, -1.0), (0.04656, -0.04962, -1.0)], [], [(0, 1, 3, 2), (2, 3, 5, 4), (4, 5, 7, 6), (6, 7, 9, 8), (8, 9, 11, 10), (10, 11, 13, 12), (12, 13, 15, 14), (14, 15, 17, 16), (16, 17, 19, 18), (18, 19, 21, 20), (20, 21, 23, 22), (22, 23, 25, 24), (24, 25, 27, 26), (26, 27, 29, 28), (28, 29, 31, 30), (30, 31, 33, 32), (32, 33, 35, 34), (34, 35, 37, 36), (36, 37, 39, 38), (38, 39, 41, 40), (3, 1, 43, 41, 39, 37, 46, 9, 7, 5), (40, 41, 43, 42), (42, 43, 1, 0), (0, 2, 4, 6, 8, 49, 36, 38, 40, 42), (9, 46, 44, 11), (11, 44, 45, 13), (13, 45, 47, 15), (15, 47, 31, 29, 27, 25, 23, 21, 19, 17), (45, 44, 35, 33), (47, 45, 33, 31), (44, 46, 37, 35), (36, 49, 48, 34), (34, 48, 51, 32), (32, 51, 50, 30), (30, 50, 14, 16, 18, 20, 22, 24, 26, 28), (51, 48, 10, 12), (50, 51, 12, 14), (48, 49, 8, 10)])
_uv = me_cylinder_003.uv_layers.new(name='UVMap')
_uv.uv.foreach_set('vector', [1.0, 0.5, 1.0, 1.0, 0.9545, 1.0, 0.9545, 0.5, 0.9545, 0.5, 0.9545, 1.0, 0.9091, 1.0, 0.9091, 0.5, 0.9091, 0.5, 0.9091, 1.0, 0.8636, 1.0, 0.8636, 0.5, 0.8636, 0.5, 0.8636, 1.0, 0.8182, 1.0, 0.8182, 0.5, 0.8182, 0.5, 0.8182, 1.0, 0.7727, 1.0, 0.7727, 0.5, 0.7727, 0.5, 0.7727, 1.0, 0.7273, 1.0, 0.7273, 0.5, 0.7273, 0.5, 0.7273, 1.0, 0.6818, 1.0, 0.6818, 0.5, 0.6818, 0.5, 0.6818, 1.0, 0.6364, 1.0, 0.6364, 0.5, 0.6364, 0.5, 0.6364, 1.0, 0.5909, 1.0, 0.5909, 0.5, 0.5909, 0.5, 0.5909, 1.0, 0.5455, 1.0, 0.5455, 0.5, 0.5455, 0.5, 0.5455, 1.0, 0.5, 1.0, 0.5, 0.5, 0.5, 0.5, 0.5, 1.0, 0.4545, 1.0, 0.4545, 0.5, 0.4545, 0.5, 0.4545, 1.0, 0.4091, 1.0, 0.4091, 0.5, 0.4091, 0.5, 0.4091, 1.0, 0.3636, 1.0, 0.3636, 0.5, 0.3636, 0.5, 0.3636, 1.0, 0.3182, 1.0, 0.3182, 0.5, 0.3182, 0.5, 0.3182, 1.0, 0.2727, 1.0, 0.2727, 0.5, 0.2727, 0.5, 0.2727, 1.0, 0.2273, 1.0, 0.2273, 0.5, 0.2273, 0.5, 0.2273, 1.0, 0.1818, 1.0, 0.1818, 0.5, 0.1818, 0.5, 0.1818, 1.0, 0.1364, 1.0, 0.1364, 0.5, 0.1364, 0.5, 0.1364, 1.0, 0.09091, 1.0, 0.09091, 0.5, 0.3176, 0.4803, 0.25, 0.49, 0.1824, 0.4803, 0.1202, 0.4519, 0.06862, 0.4072, 0.03169, 0.3497, 0.1392, 0.3497, 0.4683, 0.3497, 0.4314, 0.4072, 0.3798, 0.4519, 0.09091, 0.5, 0.09091, 1.0, 0.04545, 1.0, 0.04545, 0.5, 0.04545, 0.5, 0.04545, 1.0, -2.682e-07, 1.0, -2.682e-07, 0.5, 0.75, 0.49, 0.8176, 0.4803, 0.8798, 0.4519, 0.9314, 0.4072, 0.9683, 0.3497, 0.6212, 0.3497, 0.5317, 0.3497, 0.5686, 0.4072, 0.6202, 0.4519, 0.6824, 0.4803, 0.4683, 0.3497, 0.1392, 0.3497, 0.1378, 0.2842, 0.4876, 0.2842, 0.4876, 0.2842, 0.1378, 0.2842, 0.1373, 0.2158, 0.4876, 0.2158, 0.4876, 0.2158, 0.1373, 0.2158, 0.1376, 0.1503, 0.4683, 0.1503, 0.4683, 0.1503, 0.1376, 0.1503, 0.03169, 0.1503, 0.06862, 0.09283, 0.1202, 0.0481, 0.1824, 0.01972, 0.25, 0.01, 0.3176, 0.01972, 0.3798, 0.0481, 0.4314, 0.09283, 0.1373, 0.2158, 0.1378, 0.2842, 0.01244, 0.2842, 0.01244, 0.2158, 0.1376, 0.1503, 0.1373, 0.2158, 0.01244, 0.2158, 0.03169, 0.1503, 0.1378, 0.2842, 0.1392, 0.3497, 0.03169, 0.3497, 0.01244, 0.2842, 0.5317, 0.3497, 0.6212, 0.3497, 0.6182, 0.2842, 0.5124, 0.2842, 0.5124, 0.2842, 0.6182, 0.2842, 0.618, 0.2158, 0.5124, 0.2158, 0.5124, 0.2158, 0.618, 0.2158, 0.6202, 0.1503, 0.5317, 0.1503, 0.5317, 0.1503, 0.6202, 0.1503, 0.9683, 0.1503, 0.9314, 0.09283, 0.8798, 0.0481, 0.8176, 0.01972, 0.75, 0.01, 0.6824, 0.01972, 0.6202, 0.0481, 0.5686, 0.09283, 0.618, 0.2158, 0.6182, 0.2842, 0.9876, 0.2842, 0.9876, 0.2158, 0.6202, 0.1503, 0.618, 0.2158, 0.9876, 0.2158, 0.9683, 0.1503, 0.6182, 0.2842, 0.6212, 0.3497, 0.9683, 0.3497, 0.9876, 0.2842])
me_cylinder_003.update()
me_cube_021 = bpy.data.meshes.new('Cube.021')
me_cube_021.from_pydata([(-2.234, -0.5757, -0.4273), (-2.234, -0.5757, 0.4344), (-2.234, 0.0005776, -0.4273), (-2.234, 0.0005776, 0.4344), (0.45, -0.5757, -0.4273), (0.45, -0.5757, 0.4344), (0.45, 0.0005776, -0.4273), (0.45, 0.0005776, 0.4344)], [], [(0, 1, 3, 2), (2, 3, 7, 6), (6, 7, 5, 4), (4, 5, 1, 0), (2, 6, 4, 0), (7, 3, 1, 5)])
_uv = me_cube_021.uv_layers.new(name='UVMap')
_uv.uv.foreach_set('vector', [0.375, 0.0, 0.625, 0.0, 0.625, 0.25, 0.375, 0.25, 0.375, 0.25, 0.625, 0.25, 0.625, 0.5, 0.375, 0.5, 0.375, 0.5, 0.625, 0.5, 0.625, 0.75, 0.375, 0.75, 0.375, 0.75, 0.625, 0.75, 0.625, 1.0, 0.375, 1.0, 0.125, 0.5, 0.375, 0.5, 0.375, 0.75, 0.125, 0.75, 0.625, 0.5, 0.875, 0.5, 0.875, 0.75, 0.625, 0.75])
me_cube_021.update()
me_cylinder_004 = bpy.data.meshes.new('Cylinder.004')
me_cylinder_004.from_pydata([(0.0, 0.34, -1.0), (0.0, 0.34, 1.0), (0.09579, 0.3262, -1.0), (0.09579, 0.3262, 1.0), (1.49, 0.3025, -1.0), (1.49, 0.3025, 1.0), (1.5, 0.2062, -1.0), (1.5, 0.2062, 1.0), (1.438, 0.137, -0.944), (1.438, 0.137, 0.9085), (1.39, 0.05261, -0.944), (1.39, 0.05261, 0.9085), (1.388, -0.05395, -0.944), (1.388, -0.05395, 0.9085), (1.44, -0.1357, -0.944), (1.44, -0.1357, 0.9085), (1.476, -0.1902, -1.0), (1.476, -0.1902, 1.0), (1.456, -0.2687, -1.0), (1.456, -0.2687, 1.0), (1.429, -0.376, -1.0), (1.429, -0.376, 1.0), (0.0, -0.34, -1.0), (0.0, -0.34, 1.0), (-0.09579, -0.3262, -1.0), (-0.09579, -0.3262, 1.0), (-0.1838, -0.286, -1.0), (-0.1838, -0.286, 1.0), (-0.257, -0.2227, -1.0), (-0.257, -0.2227, 1.0), (-0.3093, -0.1412, -1.0), (-0.3093, -0.1412, 1.0), (-0.3365, -0.04839, -1.0), (-0.3365, -0.04839, 1.0), (-0.3365, 0.04839, -1.0), (-0.3365, 0.04839, 1.0), (-0.3093, 0.1412, -1.0), (-0.3093, 0.1412, 1.0), (-0.257, 0.2227, -1.0), (-0.257, 0.2227, 1.0), (-0.1838, 0.286, -1.0), (-0.1838, 0.286, 1.0), (-0.09579, 0.3262, -1.0), (-0.09579, 0.3262, 1.0), (0.119, 0.0495, 1.005), (0.1168, -0.04985, 1.005), (0.121, 0.1402, 1.005), (0.1148, -0.1399, 1.005), (0.04774, 0.04933, -1.0), (0.04882, 0.1404, -1.0), (0.04546, -0.1401, -1.0), (0.04656, -0.04962, -1.0)], [], [(0, 1, 3, 2), (2, 3, 5, 4), (4, 5, 7, 6), (6, 7, 9, 8), (8, 9, 11, 10), (10, 11, 13, 12), (12, 13, 15, 14), (14, 15, 17, 16), (16, 17, 19, 18), (18, 19, 21, 20), (20, 21, 23, 22), (22, 23, 25, 24), (24, 25, 27, 26), (26, 27, 29, 28), (28, 29, 31, 30), (30, 31, 33, 32), (32, 33, 35, 34), (34, 35, 37, 36), (36, 37, 39, 38), (38, 39, 41, 40), (3, 1, 43, 41, 39, 37, 46, 9, 7, 5), (40, 41, 43, 42), (42, 43, 1, 0), (0, 2, 4, 6, 8, 49, 36, 38, 40, 42), (9, 46, 44, 11), (11, 44, 45, 13), (13, 45, 47, 15), (15, 47, 31, 29, 27, 25, 23, 21, 19, 17), (45, 44, 35, 33), (47, 45, 33, 31), (44, 46, 37, 35), (36, 49, 48, 34), (34, 48, 51, 32), (32, 51, 50, 30), (30, 50, 14, 16, 18, 20, 22, 24, 26, 28), (51, 48, 10, 12), (50, 51, 12, 14), (48, 49, 8, 10)])
_uv = me_cylinder_004.uv_layers.new(name='UVMap')
_uv.uv.foreach_set('vector', [1.0, 0.5, 1.0, 1.0, 0.9545, 1.0, 0.9545, 0.5, 0.9545, 0.5, 0.9545, 1.0, 0.9091, 1.0, 0.9091, 0.5, 0.9091, 0.5, 0.9091, 1.0, 0.8636, 1.0, 0.8636, 0.5, 0.8636, 0.5, 0.8636, 1.0, 0.8182, 1.0, 0.8182, 0.5, 0.8182, 0.5, 0.8182, 1.0, 0.7727, 1.0, 0.7727, 0.5, 0.7727, 0.5, 0.7727, 1.0, 0.7273, 1.0, 0.7273, 0.5, 0.7273, 0.5, 0.7273, 1.0, 0.6818, 1.0, 0.6818, 0.5, 0.6818, 0.5, 0.6818, 1.0, 0.6364, 1.0, 0.6364, 0.5, 0.6364, 0.5, 0.6364, 1.0, 0.5909, 1.0, 0.5909, 0.5, 0.5909, 0.5, 0.5909, 1.0, 0.5455, 1.0, 0.5455, 0.5, 0.5455, 0.5, 0.5455, 1.0, 0.5, 1.0, 0.5, 0.5, 0.5, 0.5, 0.5, 1.0, 0.4545, 1.0, 0.4545, 0.5, 0.4545, 0.5, 0.4545, 1.0, 0.4091, 1.0, 0.4091, 0.5, 0.4091, 0.5, 0.4091, 1.0, 0.3636, 1.0, 0.3636, 0.5, 0.3636, 0.5, 0.3636, 1.0, 0.3182, 1.0, 0.3182, 0.5, 0.3182, 0.5, 0.3182, 1.0, 0.2727, 1.0, 0.2727, 0.5, 0.2727, 0.5, 0.2727, 1.0, 0.2273, 1.0, 0.2273, 0.5, 0.2273, 0.5, 0.2273, 1.0, 0.1818, 1.0, 0.1818, 0.5, 0.1818, 0.5, 0.1818, 1.0, 0.1364, 1.0, 0.1364, 0.5, 0.1364, 0.5, 0.1364, 1.0, 0.09091, 1.0, 0.09091, 0.5, 0.3176, 0.4803, 0.25, 0.49, 0.1824, 0.4803, 0.1202, 0.4519, 0.06862, 0.4072, 0.03169, 0.3497, 0.1392, 0.3497, 0.4683, 0.3497, 0.4314, 0.4072, 0.3798, 0.4519, 0.09091, 0.5, 0.09091, 1.0, 0.04545, 1.0, 0.04545, 0.5, 0.04545, 0.5, 0.04545, 1.0, -2.682e-07, 1.0, -2.682e-07, 0.5, 0.75, 0.49, 0.8176, 0.4803, 0.8798, 0.4519, 0.9314, 0.4072, 0.9683, 0.3497, 0.6212, 0.3497, 0.5317, 0.3497, 0.5686, 0.4072, 0.6202, 0.4519, 0.6824, 0.4803, 0.4683, 0.3497, 0.1392, 0.3497, 0.1378, 0.2842, 0.4876, 0.2842, 0.4876, 0.2842, 0.1378, 0.2842, 0.1373, 0.2158, 0.4876, 0.2158, 0.4876, 0.2158, 0.1373, 0.2158, 0.1376, 0.1503, 0.4683, 0.1503, 0.4683, 0.1503, 0.1376, 0.1503, 0.03169, 0.1503, 0.06862, 0.09283, 0.1202, 0.0481, 0.1824, 0.01972, 0.25, 0.01, 0.3176, 0.01972, 0.3798, 0.0481, 0.4314, 0.09283, 0.1373, 0.2158, 0.1378, 0.2842, 0.01244, 0.2842, 0.01244, 0.2158, 0.1376, 0.1503, 0.1373, 0.2158, 0.01244, 0.2158, 0.03169, 0.1503, 0.1378, 0.2842, 0.1392, 0.3497, 0.03169, 0.3497, 0.01244, 0.2842, 0.5317, 0.3497, 0.6212, 0.3497, 0.6182, 0.2842, 0.5124, 0.2842, 0.5124, 0.2842, 0.6182, 0.2842, 0.618, 0.2158, 0.5124, 0.2158, 0.5124, 0.2158, 0.618, 0.2158, 0.6202, 0.1503, 0.5317, 0.1503, 0.5317, 0.1503, 0.6202, 0.1503, 0.9683, 0.1503, 0.9314, 0.09283, 0.8798, 0.0481, 0.8176, 0.01972, 0.75, 0.01, 0.6824, 0.01972, 0.6202, 0.0481, 0.5686, 0.09283, 0.618, 0.2158, 0.6182, 0.2842, 0.9876, 0.2842, 0.9876, 0.2158, 0.6202, 0.1503, 0.618, 0.2158, 0.9876, 0.2158, 0.9683, 0.1503, 0.6182, 0.2842, 0.6212, 0.3497, 0.9683, 0.3497, 0.9876, 0.2842])
me_cylinder_004.update()
me_cube_022 = bpy.data.meshes.new('Cube.022')
me_cube_022.from_pydata([(-2.234, -0.5757, -0.4273), (-2.234, -0.5757, 0.4344), (-2.234, 0.0005776, -0.4273), (-2.234, 0.0005776, 0.4344), (0.45, -0.5757, -0.4273), (0.45, -0.5757, 0.4344), (0.45, 0.0005776, -0.4273), (0.45, 0.0005776, 0.4344)], [], [(0, 1, 3, 2), (2, 3, 7, 6), (6, 7, 5, 4), (4, 5, 1, 0), (2, 6, 4, 0), (7, 3, 1, 5)])
_uv = me_cube_022.uv_layers.new(name='UVMap')
_uv.uv.foreach_set('vector', [0.375, 0.0, 0.625, 0.0, 0.625, 0.25, 0.375, 0.25, 0.375, 0.25, 0.625, 0.25, 0.625, 0.5, 0.375, 0.5, 0.375, 0.5, 0.625, 0.5, 0.625, 0.75, 0.375, 0.75, 0.375, 0.75, 0.625, 0.75, 0.625, 1.0, 0.375, 1.0, 0.125, 0.5, 0.375, 0.5, 0.375, 0.75, 0.125, 0.75, 0.625, 0.5, 0.875, 0.5, 0.875, 0.75, 0.625, 0.75])
me_cube_022.update()
me_cylinder_005 = bpy.data.meshes.new('Cylinder.005')
me_cylinder_005.from_pydata([(0.0, 0.34, -1.0), (0.0, 0.34, 1.0), (0.09579, 0.3262, -1.0), (0.09579, 0.3262, 1.0), (1.49, 0.3025, -1.0), (1.49, 0.3025, 1.0), (1.5, 0.2062, -1.0), (1.5, 0.2062, 1.0), (1.438, 0.137, -0.944), (1.438, 0.137, 0.9085), (1.39, 0.05261, -0.944), (1.39, 0.05261, 0.9085), (1.388, -0.05395, -0.944), (1.388, -0.05395, 0.9085), (1.44, -0.1357, -0.944), (1.44, -0.1357, 0.9085), (1.476, -0.1902, -1.0), (1.476, -0.1902, 1.0), (1.456, -0.2687, -1.0), (1.456, -0.2687, 1.0), (1.429, -0.376, -1.0), (1.429, -0.376, 1.0), (0.0, -0.34, -1.0), (0.0, -0.34, 1.0), (-0.09579, -0.3262, -1.0), (-0.09579, -0.3262, 1.0), (-0.1838, -0.286, -1.0), (-0.1838, -0.286, 1.0), (-0.257, -0.2227, -1.0), (-0.257, -0.2227, 1.0), (-0.3093, -0.1412, -1.0), (-0.3093, -0.1412, 1.0), (-0.3365, -0.04839, -1.0), (-0.3365, -0.04839, 1.0), (-0.3365, 0.04839, -1.0), (-0.3365, 0.04839, 1.0), (-0.3093, 0.1412, -1.0), (-0.3093, 0.1412, 1.0), (-0.257, 0.2227, -1.0), (-0.257, 0.2227, 1.0), (-0.1838, 0.286, -1.0), (-0.1838, 0.286, 1.0), (-0.09579, 0.3262, -1.0), (-0.09579, 0.3262, 1.0), (0.119, 0.0495, 1.005), (0.1168, -0.04985, 1.005), (0.121, 0.1402, 1.005), (0.1148, -0.1399, 1.005), (0.04774, 0.04933, -1.0), (0.04882, 0.1404, -1.0), (0.04546, -0.1401, -1.0), (0.04656, -0.04962, -1.0)], [], [(0, 1, 3, 2), (2, 3, 5, 4), (4, 5, 7, 6), (6, 7, 9, 8), (8, 9, 11, 10), (10, 11, 13, 12), (12, 13, 15, 14), (14, 15, 17, 16), (16, 17, 19, 18), (18, 19, 21, 20), (20, 21, 23, 22), (22, 23, 25, 24), (24, 25, 27, 26), (26, 27, 29, 28), (28, 29, 31, 30), (30, 31, 33, 32), (32, 33, 35, 34), (34, 35, 37, 36), (36, 37, 39, 38), (38, 39, 41, 40), (3, 1, 43, 41, 39, 37, 46, 9, 7, 5), (40, 41, 43, 42), (42, 43, 1, 0), (0, 2, 4, 6, 8, 49, 36, 38, 40, 42), (9, 46, 44, 11), (11, 44, 45, 13), (13, 45, 47, 15), (15, 47, 31, 29, 27, 25, 23, 21, 19, 17), (45, 44, 35, 33), (47, 45, 33, 31), (44, 46, 37, 35), (36, 49, 48, 34), (34, 48, 51, 32), (32, 51, 50, 30), (30, 50, 14, 16, 18, 20, 22, 24, 26, 28), (51, 48, 10, 12), (50, 51, 12, 14), (48, 49, 8, 10)])
_uv = me_cylinder_005.uv_layers.new(name='UVMap')
_uv.uv.foreach_set('vector', [1.0, 0.5, 1.0, 1.0, 0.9545, 1.0, 0.9545, 0.5, 0.9545, 0.5, 0.9545, 1.0, 0.9091, 1.0, 0.9091, 0.5, 0.9091, 0.5, 0.9091, 1.0, 0.8636, 1.0, 0.8636, 0.5, 0.8636, 0.5, 0.8636, 1.0, 0.8182, 1.0, 0.8182, 0.5, 0.8182, 0.5, 0.8182, 1.0, 0.7727, 1.0, 0.7727, 0.5, 0.7727, 0.5, 0.7727, 1.0, 0.7273, 1.0, 0.7273, 0.5, 0.7273, 0.5, 0.7273, 1.0, 0.6818, 1.0, 0.6818, 0.5, 0.6818, 0.5, 0.6818, 1.0, 0.6364, 1.0, 0.6364, 0.5, 0.6364, 0.5, 0.6364, 1.0, 0.5909, 1.0, 0.5909, 0.5, 0.5909, 0.5, 0.5909, 1.0, 0.5455, 1.0, 0.5455, 0.5, 0.5455, 0.5, 0.5455, 1.0, 0.5, 1.0, 0.5, 0.5, 0.5, 0.5, 0.5, 1.0, 0.4545, 1.0, 0.4545, 0.5, 0.4545, 0.5, 0.4545, 1.0, 0.4091, 1.0, 0.4091, 0.5, 0.4091, 0.5, 0.4091, 1.0, 0.3636, 1.0, 0.3636, 0.5, 0.3636, 0.5, 0.3636, 1.0, 0.3182, 1.0, 0.3182, 0.5, 0.3182, 0.5, 0.3182, 1.0, 0.2727, 1.0, 0.2727, 0.5, 0.2727, 0.5, 0.2727, 1.0, 0.2273, 1.0, 0.2273, 0.5, 0.2273, 0.5, 0.2273, 1.0, 0.1818, 1.0, 0.1818, 0.5, 0.1818, 0.5, 0.1818, 1.0, 0.1364, 1.0, 0.1364, 0.5, 0.1364, 0.5, 0.1364, 1.0, 0.09091, 1.0, 0.09091, 0.5, 0.3176, 0.4803, 0.25, 0.49, 0.1824, 0.4803, 0.1202, 0.4519, 0.06862, 0.4072, 0.03169, 0.3497, 0.1392, 0.3497, 0.4683, 0.3497, 0.4314, 0.4072, 0.3798, 0.4519, 0.09091, 0.5, 0.09091, 1.0, 0.04545, 1.0, 0.04545, 0.5, 0.04545, 0.5, 0.04545, 1.0, -2.682e-07, 1.0, -2.682e-07, 0.5, 0.75, 0.49, 0.8176, 0.4803, 0.8798, 0.4519, 0.9314, 0.4072, 0.9683, 0.3497, 0.6212, 0.3497, 0.5317, 0.3497, 0.5686, 0.4072, 0.6202, 0.4519, 0.6824, 0.4803, 0.4683, 0.3497, 0.1392, 0.3497, 0.1378, 0.2842, 0.4876, 0.2842, 0.4876, 0.2842, 0.1378, 0.2842, 0.1373, 0.2158, 0.4876, 0.2158, 0.4876, 0.2158, 0.1373, 0.2158, 0.1376, 0.1503, 0.4683, 0.1503, 0.4683, 0.1503, 0.1376, 0.1503, 0.03169, 0.1503, 0.06862, 0.09283, 0.1202, 0.0481, 0.1824, 0.01972, 0.25, 0.01, 0.3176, 0.01972, 0.3798, 0.0481, 0.4314, 0.09283, 0.1373, 0.2158, 0.1378, 0.2842, 0.01244, 0.2842, 0.01244, 0.2158, 0.1376, 0.1503, 0.1373, 0.2158, 0.01244, 0.2158, 0.03169, 0.1503, 0.1378, 0.2842, 0.1392, 0.3497, 0.03169, 0.3497, 0.01244, 0.2842, 0.5317, 0.3497, 0.6212, 0.3497, 0.6182, 0.2842, 0.5124, 0.2842, 0.5124, 0.2842, 0.6182, 0.2842, 0.618, 0.2158, 0.5124, 0.2158, 0.5124, 0.2158, 0.618, 0.2158, 0.6202, 0.1503, 0.5317, 0.1503, 0.5317, 0.1503, 0.6202, 0.1503, 0.9683, 0.1503, 0.9314, 0.09283, 0.8798, 0.0481, 0.8176, 0.01972, 0.75, 0.01, 0.6824, 0.01972, 0.6202, 0.0481, 0.5686, 0.09283, 0.618, 0.2158, 0.6182, 0.2842, 0.9876, 0.2842, 0.9876, 0.2158, 0.6202, 0.1503, 0.618, 0.2158, 0.9876, 0.2158, 0.9683, 0.1503, 0.6182, 0.2842, 0.6212, 0.3497, 0.9683, 0.3497, 0.9876, 0.2842])
me_cylinder_005.update()
me_cube_023 = bpy.data.meshes.new('Cube.023')
me_cube_023.from_pydata([(-2.234, -0.5757, -0.4273), (-2.234, -0.5757, 0.4344), (-2.234, 0.0005776, -0.4273), (-2.234, 0.0005776, 0.4344), (0.45, -0.5757, -0.4273), (0.45, -0.5757, 0.4344), (0.45, 0.0005776, -0.4273), (0.45, 0.0005776, 0.4344)], [], [(0, 1, 3, 2), (2, 3, 7, 6), (6, 7, 5, 4), (4, 5, 1, 0), (2, 6, 4, 0), (7, 3, 1, 5)])
_uv = me_cube_023.uv_layers.new(name='UVMap')
_uv.uv.foreach_set('vector', [0.375, 0.0, 0.625, 0.0, 0.625, 0.25, 0.375, 0.25, 0.375, 0.25, 0.625, 0.25, 0.625, 0.5, 0.375, 0.5, 0.375, 0.5, 0.625, 0.5, 0.625, 0.75, 0.375, 0.75, 0.375, 0.75, 0.625, 0.75, 0.625, 1.0, 0.375, 1.0, 0.125, 0.5, 0.375, 0.5, 0.375, 0.75, 0.125, 0.75, 0.625, 0.5, 0.875, 0.5, 0.875, 0.75, 0.625, 0.75])
me_cube_023.update()
me_cylinder_002 = bpy.data.meshes.new('Cylinder.002')
me_cylinder_002.from_pydata([(0.0, 0.34, -1.0), (0.0, 0.34, 1.0), (0.09579, 0.3262, -1.0), (0.09579, 0.3262, 1.0), (1.49, 0.3025, -1.0), (1.49, 0.3025, 1.0), (1.5, 0.2062, -1.0), (1.5, 0.2062, 1.0), (1.438, 0.137, -0.944), (1.438, 0.137, 0.9085), (1.39, 0.05261, -0.944), (1.39, 0.05261, 0.9085), (1.388, -0.05395, -0.944), (1.388, -0.05395, 0.9085), (1.44, -0.1357, -0.944), (1.44, -0.1357, 0.9085), (1.476, -0.1902, -1.0), (1.476, -0.1902, 1.0), (1.456, -0.2687, -1.0), (1.456, -0.2687, 1.0), (1.429, -0.376, -1.0), (1.429, -0.376, 1.0), (0.0, -0.34, -1.0), (0.0, -0.34, 1.0), (-0.09579, -0.3262, -1.0), (-0.09579, -0.3262, 1.0), (-0.1838, -0.286, -1.0), (-0.1838, -0.286, 1.0), (-0.257, -0.2227, -1.0), (-0.257, -0.2227, 1.0), (-0.3093, -0.1412, -1.0), (-0.3093, -0.1412, 1.0), (-0.3365, -0.04839, -1.0), (-0.3365, -0.04839, 1.0), (-0.3365, 0.04839, -1.0), (-0.3365, 0.04839, 1.0), (-0.3093, 0.1412, -1.0), (-0.3093, 0.1412, 1.0), (-0.257, 0.2227, -1.0), (-0.257, 0.2227, 1.0), (-0.1838, 0.286, -1.0), (-0.1838, 0.286, 1.0), (-0.09579, 0.3262, -1.0), (-0.09579, 0.3262, 1.0), (0.119, 0.0495, 1.005), (0.1168, -0.04985, 1.005), (0.121, 0.1402, 1.005), (0.1148, -0.1399, 1.005), (0.04774, 0.04933, -1.0), (0.04882, 0.1404, -1.0), (0.04546, -0.1401, -1.0), (0.04656, -0.04962, -1.0)], [], [(0, 1, 3, 2), (2, 3, 5, 4), (4, 5, 7, 6), (6, 7, 9, 8), (8, 9, 11, 10), (10, 11, 13, 12), (12, 13, 15, 14), (14, 15, 17, 16), (16, 17, 19, 18), (18, 19, 21, 20), (20, 21, 23, 22), (22, 23, 25, 24), (24, 25, 27, 26), (26, 27, 29, 28), (28, 29, 31, 30), (30, 31, 33, 32), (32, 33, 35, 34), (34, 35, 37, 36), (36, 37, 39, 38), (38, 39, 41, 40), (3, 1, 43, 41, 39, 37, 46, 9, 7, 5), (40, 41, 43, 42), (42, 43, 1, 0), (0, 2, 4, 6, 8, 49, 36, 38, 40, 42), (9, 46, 44, 11), (11, 44, 45, 13), (13, 45, 47, 15), (15, 47, 31, 29, 27, 25, 23, 21, 19, 17), (45, 44, 35, 33), (47, 45, 33, 31), (44, 46, 37, 35), (36, 49, 48, 34), (34, 48, 51, 32), (32, 51, 50, 30), (30, 50, 14, 16, 18, 20, 22, 24, 26, 28), (51, 48, 10, 12), (50, 51, 12, 14), (48, 49, 8, 10)])
_uv = me_cylinder_002.uv_layers.new(name='UVMap')
_uv.uv.foreach_set('vector', [1.0, 0.5, 1.0, 1.0, 0.9545, 1.0, 0.9545, 0.5, 0.9545, 0.5, 0.9545, 1.0, 0.9091, 1.0, 0.9091, 0.5, 0.9091, 0.5, 0.9091, 1.0, 0.8636, 1.0, 0.8636, 0.5, 0.8636, 0.5, 0.8636, 1.0, 0.8182, 1.0, 0.8182, 0.5, 0.8182, 0.5, 0.8182, 1.0, 0.7727, 1.0, 0.7727, 0.5, 0.7727, 0.5, 0.7727, 1.0, 0.7273, 1.0, 0.7273, 0.5, 0.7273, 0.5, 0.7273, 1.0, 0.6818, 1.0, 0.6818, 0.5, 0.6818, 0.5, 0.6818, 1.0, 0.6364, 1.0, 0.6364, 0.5, 0.6364, 0.5, 0.6364, 1.0, 0.5909, 1.0, 0.5909, 0.5, 0.5909, 0.5, 0.5909, 1.0, 0.5455, 1.0, 0.5455, 0.5, 0.5455, 0.5, 0.5455, 1.0, 0.5, 1.0, 0.5, 0.5, 0.5, 0.5, 0.5, 1.0, 0.4545, 1.0, 0.4545, 0.5, 0.4545, 0.5, 0.4545, 1.0, 0.4091, 1.0, 0.4091, 0.5, 0.4091, 0.5, 0.4091, 1.0, 0.3636, 1.0, 0.3636, 0.5, 0.3636, 0.5, 0.3636, 1.0, 0.3182, 1.0, 0.3182, 0.5, 0.3182, 0.5, 0.3182, 1.0, 0.2727, 1.0, 0.2727, 0.5, 0.2727, 0.5, 0.2727, 1.0, 0.2273, 1.0, 0.2273, 0.5, 0.2273, 0.5, 0.2273, 1.0, 0.1818, 1.0, 0.1818, 0.5, 0.1818, 0.5, 0.1818, 1.0, 0.1364, 1.0, 0.1364, 0.5, 0.1364, 0.5, 0.1364, 1.0, 0.09091, 1.0, 0.09091, 0.5, 0.3176, 0.4803, 0.25, 0.49, 0.1824, 0.4803, 0.1202, 0.4519, 0.06862, 0.4072, 0.03169, 0.3497, 0.1392, 0.3497, 0.4683, 0.3497, 0.4314, 0.4072, 0.3798, 0.4519, 0.09091, 0.5, 0.09091, 1.0, 0.04545, 1.0, 0.04545, 0.5, 0.04545, 0.5, 0.04545, 1.0, -2.682e-07, 1.0, -2.682e-07, 0.5, 0.75, 0.49, 0.8176, 0.4803, 0.8798, 0.4519, 0.9314, 0.4072, 0.9683, 0.3497, 0.6212, 0.3497, 0.5317, 0.3497, 0.5686, 0.4072, 0.6202, 0.4519, 0.6824, 0.4803, 0.4683, 0.3497, 0.1392, 0.3497, 0.1378, 0.2842, 0.4876, 0.2842, 0.4876, 0.2842, 0.1378, 0.2842, 0.1373, 0.2158, 0.4876, 0.2158, 0.4876, 0.2158, 0.1373, 0.2158, 0.1376, 0.1503, 0.4683, 0.1503, 0.4683, 0.1503, 0.1376, 0.1503, 0.03169, 0.1503, 0.06862, 0.09283, 0.1202, 0.0481, 0.1824, 0.01972, 0.25, 0.01, 0.3176, 0.01972, 0.3798, 0.0481, 0.4314, 0.09283, 0.1373, 0.2158, 0.1378, 0.2842, 0.01244, 0.2842, 0.01244, 0.2158, 0.1376, 0.1503, 0.1373, 0.2158, 0.01244, 0.2158, 0.03169, 0.1503, 0.1378, 0.2842, 0.1392, 0.3497, 0.03169, 0.3497, 0.01244, 0.2842, 0.5317, 0.3497, 0.6212, 0.3497, 0.6182, 0.2842, 0.5124, 0.2842, 0.5124, 0.2842, 0.6182, 0.2842, 0.618, 0.2158, 0.5124, 0.2158, 0.5124, 0.2158, 0.618, 0.2158, 0.6202, 0.1503, 0.5317, 0.1503, 0.5317, 0.1503, 0.6202, 0.1503, 0.9683, 0.1503, 0.9314, 0.09283, 0.8798, 0.0481, 0.8176, 0.01972, 0.75, 0.01, 0.6824, 0.01972, 0.6202, 0.0481, 0.5686, 0.09283, 0.618, 0.2158, 0.6182, 0.2842, 0.9876, 0.2842, 0.9876, 0.2158, 0.6202, 0.1503, 0.618, 0.2158, 0.9876, 0.2158, 0.9683, 0.1503, 0.6182, 0.2842, 0.6212, 0.3497, 0.9683, 0.3497, 0.9876, 0.2842])
me_cylinder_002.update()
me_cube_020 = bpy.data.meshes.new('Cube.020')
me_cube_020.from_pydata([(-0.9536, -0.5757, -0.4172), (-0.9536, -0.5757, 0.4287), (-0.9536, 0.0005776, -0.4172), (-0.9536, 0.0005776, 0.4287), (0.45, -0.5757, -0.4172), (0.45, -0.5757, 0.4287), (0.45, 0.0005776, -0.4172), (0.45, 0.0005776, 0.4287)], [], [(0, 1, 3, 2), (2, 3, 7, 6), (6, 7, 5, 4), (4, 5, 1, 0), (2, 6, 4, 0), (7, 3, 1, 5)])
_uv = me_cube_020.uv_layers.new(name='UVMap')
_uv.uv.foreach_set('vector', [0.375, 0.0, 0.625, 0.0, 0.625, 0.25, 0.375, 0.25, 0.375, 0.25, 0.625, 0.25, 0.625, 0.5, 0.375, 0.5, 0.375, 0.5, 0.625, 0.5, 0.625, 0.75, 0.375, 0.75, 0.375, 0.75, 0.625, 0.75, 0.625, 1.0, 0.375, 1.0, 0.125, 0.5, 0.375, 0.5, 0.375, 0.75, 0.125, 0.75, 0.625, 0.5, 0.875, 0.5, 0.875, 0.75, 0.625, 0.75])
me_cube_020.update()

# ---- objects
ob_cube = bpy.data.objects.new('Cube', me_cube)
ob_light = bpy.data.objects.new('Light', light_light)
ob_camera = bpy.data.objects.new('Camera', cam_camera)
ob_cube_001 = bpy.data.objects.new('Cube.001', me_cube_001)
ob_cube_002 = bpy.data.objects.new('Cube.002', me_cube_002)
ob_cube_003 = bpy.data.objects.new('Cube.003', me_cube_003)
ob_cube_004 = bpy.data.objects.new('Cube.004', me_cube_004)
ob_cube_005 = bpy.data.objects.new('Cube.005', me_cube_005)
ob_cube_006 = bpy.data.objects.new('Cube.006', me_cube_006)
ob_cube_007 = bpy.data.objects.new('Cube.007', me_cube_007)
ob_cube_008 = bpy.data.objects.new('Cube.008', me_cube_008)
ob_cube_009 = bpy.data.objects.new('Cube.009', me_cube_009)
ob_torus_004 = bpy.data.objects.new('Torus.004', me_torus_004)
ob_cube_010 = bpy.data.objects.new('Cube.010', me_cube_010)
ob_cube_011 = bpy.data.objects.new('Cube.011', me_cube_011)
ob_cube_012 = bpy.data.objects.new('Cube.012', me_cube_012)
ob_cube_013 = bpy.data.objects.new('Cube.013', me_cube_013)
ob_cube_014 = bpy.data.objects.new('Cube.014', me_cube_014)
ob_cube_015 = bpy.data.objects.new('Cube.015', me_cube_015)
ob_cube_016 = bpy.data.objects.new('Cube.016', me_cube_016)
ob_cube_017 = bpy.data.objects.new('Cube.017', me_cube_017)
ob_icosphere = bpy.data.objects.new('Icosphere', me_icosphere_004)
ob_cube_018 = bpy.data.objects.new('Cube.018', me_cube_018)
ob_cylinder = bpy.data.objects.new('Cylinder', me_cylinder_001)
ob_cube_019 = bpy.data.objects.new('Cube.019', me_cube_019)
ob_cylinder_002 = bpy.data.objects.new('Cylinder.002', me_cylinder_003)
ob_cube_021 = bpy.data.objects.new('Cube.021', me_cube_021)
ob_cylinder_003 = bpy.data.objects.new('Cylinder.003', me_cylinder_004)
ob_cube_022 = bpy.data.objects.new('Cube.022', me_cube_022)
ob_cylinder_004 = bpy.data.objects.new('Cylinder.004', me_cylinder_005)
ob_cube_023 = bpy.data.objects.new('Cube.023', me_cube_023)
ob_cylinder_001 = bpy.data.objects.new('Cylinder.001', me_cylinder_002)
ob_cube_020 = bpy.data.objects.new('Cube.020', me_cube_020)

# ---- transforms, parenting, visibility, modifiers, constraints
ob_cube.location = (0.0, 0.0, 0.5119)
ob_cube.scale = (3.203, 3.466, 0.1836)
ob_cube.lock_rotations_4d = False
ob_cube.empty_display_type = 'ARROWS'
ob_cube.lineart.crease_threshold = 0.0
ob_light.location = (4.076, 1.005, 5.904)
ob_light.rotation_euler = (0.6503, 0.05522, 1.866)
ob_light.lock_rotations_4d = False
ob_light.empty_display_type = 'ARROWS'
ob_light.color = (0.0, 0.0, 0.0, 0.0)
ob_light.lineart.crease_threshold = 0.0
ob_camera.location = (7.359, -6.926, 4.958)
ob_camera.rotation_euler = (1.109, 0.0, 0.8149)
ob_camera.lock_rotations_4d = False
ob_camera.empty_display_type = 'ARROWS'
ob_camera.color = (0.0, 0.0, 0.0, 0.0)
ob_camera.display_type = 'WIRE'
ob_camera.lineart.crease_threshold = 0.0
ob_cube_001.location = (-2.896, 3.037, -0.4923)
ob_cube_001.scale = (0.6035, 0.8734, 1.964)
ob_cube_002.location = (2.924, 3.037, -0.4923)
ob_cube_002.scale = (0.6035, 0.8734, 1.964)
ob_cube_003.location = (2.924, -3.064, -0.4923)
ob_cube_003.rotation_euler = (0.0, 0.0, 3.142)
ob_cube_003.scale = (0.6035, 0.8734, 1.964)
ob_cube_004.location = (-2.915, -3.064, -0.4923)
ob_cube_004.rotation_euler = (0.0, 0.0, 3.142)
ob_cube_004.scale = (0.6035, 0.8734, 1.964)
ob_cube_005.location = (2.86, -3.126, 0.9831)
ob_cube_005.scale = (0.7397, 0.7397, 0.7397)
ob_cube_006.location = (2.86, 3.109, 0.9831)
ob_cube_006.scale = (0.7397, 0.7397, 0.7397)
ob_cube_007.location = (-2.848, 3.109, 0.9831)
ob_cube_007.scale = (0.7397, 0.7397, 0.7397)
ob_cube_008.location = (-2.848, -3.113, 0.9831)
ob_cube_008.scale = (0.7397, 0.7397, 0.7397)
ob_cube_009.location = (0.0, 0.0, 6.627)
ob_cube_009.scale = (3.285, 3.555, 0.1883)
ob_cube_009.lock_rotations_4d = False
ob_cube_009.empty_display_type = 'ARROWS'
ob_cube_009.lineart.crease_threshold = 0.0
ob_torus_004.location = (0.0, 0.0, 6.66)
ob_torus_004.rotation_euler = (0.0, -0.0, 0.7854)
ob_torus_004.scale = (1.373, 1.369, 1.0)
ob_cube_010.location = (2.963, 0.0, 5.457)
ob_cube_010.rotation_euler = (0.0, 0.0, 3.142)
ob_cube_010.scale = (0.4848, 6.695, 2.248)
ob_cube_011.location = (0.2058, -3.241, 5.457)
ob_cube_011.rotation_euler = (0.0, 0.0, 1.571)
ob_cube_011.scale = (0.4848, 6.695, 2.248)
ob_cube_012.location = (0.2058, 3.273, 5.457)
ob_cube_012.rotation_euler = (0.0, 0.0, 1.571)
ob_cube_012.scale = (0.4848, 6.695, 2.248)
ob_cube_013.location = (0.0, 0.0, 4.273)
ob_cube_013.scale = (3.237, 3.502, 0.1855)
ob_cube_013.lock_rotations_4d = False
ob_cube_013.empty_display_type = 'ARROWS'
ob_cube_013.lineart.crease_threshold = 0.0
ob_cube_014.location = (-6.572, 0.0, 5.457)
ob_cube_014.rotation_euler = (0.0, 0.0, 3.142)
ob_cube_014.scale = (0.4848, 6.695, 2.248)
ob_cube_015.location = (-3.837, 0.01129, 4.574)
ob_cube_015.scale = (5.963, 5.623, 0.1922)
ob_cube_016.location = (-3.27, -2.497, 5.348)
ob_cube_016.rotation_euler = (0.0, 0.0, 1.571)
ob_cube_016.scale = (0.3246, 4.483, 1.505)
ob_cube_017.location = (-3.272, 2.61, 5.348)
ob_cube_017.rotation_euler = (0.0, 0.0, 1.571)
ob_cube_017.scale = (0.3246, 4.483, 1.505)
ob_icosphere.location = (-7.324, 0.0, 5.623)
ob_icosphere.rotation_euler = (0.0, 0.4363, 0.0)
ob_icosphere.scale = (0.4692, 0.4692, 0.4692)
ob_cube_018.location = (-1.446, 0.09107, 5.348)
ob_cube_018.scale = (0.3246, 5.764, 1.505)
ob_cylinder.location = (0.0, 0.0, 1.719)
ob_cube_019.location = (-0.9, -0.001543, 1.708)
ob_cube_019.rotation_euler = (0.0, -0.0, -3.075)
ob_cube_019.scale = (0.5137, 0.5137, 2.352)
ob_cylinder_002.location = (0.4294, -0.5521, 1.719)
ob_cylinder_002.rotation_euler = (0.0, -0.0, -3.075)
ob_cube_021.location = (-0.8486, -0.7712, 1.708)
ob_cube_021.rotation_euler = (0.0, -0.0, -3.075)
ob_cube_021.scale = (0.5137, 0.5137, 2.352)
ob_cylinder_003.location = (0.4799, -1.309, 1.719)
ob_cylinder_003.rotation_euler = (0.0, -0.0, -3.075)
ob_cube_022.location = (-0.7981, -1.528, 1.708)
ob_cube_022.rotation_euler = (0.0, -0.0, -3.075)
ob_cube_022.scale = (0.5137, 0.5137, 2.352)
ob_cylinder_004.location = (0.2973, 1.426, 1.756)
ob_cylinder_004.rotation_euler = (-0.6077, -0.0, -3.075)
ob_cube_023.location = (-0.9827, 1.237, 1.67)
ob_cube_023.rotation_euler = (-0.6077, -0.0, -3.075)
ob_cube_023.scale = (0.5137, 0.5137, 2.352)
ob_cylinder_001.location = (0.378, 0.2175, 1.719)
ob_cylinder_001.rotation_euler = (0.0, -0.0, -3.075)
ob_cube_020.location = (1.29, 0.1334, 1.708)
ob_cube_020.scale = (0.5137, 0.5137, 2.352)

# ---- collection membership
col_collection.objects.link(ob_cube)
col_collection.objects.link(ob_light)
col_collection.objects.link(ob_camera)
col_collection.objects.link(ob_cube_001)
col_collection.objects.link(ob_cube_002)
col_collection.objects.link(ob_cube_003)
col_collection.objects.link(ob_cube_004)
col_collection.objects.link(ob_cube_005)
col_collection.objects.link(ob_cube_006)
col_collection.objects.link(ob_cube_007)
col_collection.objects.link(ob_cube_008)
col_collection.objects.link(ob_cube_009)
col_collection.objects.link(ob_torus_004)
col_collection.objects.link(ob_cube_010)
col_collection.objects.link(ob_cube_011)
col_collection.objects.link(ob_cube_012)
col_collection.objects.link(ob_cube_013)
col_collection.objects.link(ob_cube_014)
col_collection.objects.link(ob_cube_015)
col_collection.objects.link(ob_cube_016)
col_collection.objects.link(ob_cube_017)
col_collection.objects.link(ob_icosphere)
col_collection.objects.link(ob_cube_018)
col_collection_2.objects.link(ob_cylinder)
col_collection_2.objects.link(ob_cube_019)
col_collection_2.objects.link(ob_cylinder_002)
col_collection_2.objects.link(ob_cube_021)
col_collection_2.objects.link(ob_cylinder_003)
col_collection_2.objects.link(ob_cube_022)
col_collection_2.objects.link(ob_cylinder_004)
col_collection_2.objects.link(ob_cube_023)
col_collection_2_001.objects.link(ob_cylinder_001)
col_collection_2_001.objects.link(ob_cube_020)

# ---- scene / render settings (as saved in the file)
scene.camera = ob_camera
scene.frame_start = 1; scene.frame_end = 250; scene.frame_set(1)
scene.render.engine = 'BLENDER_EEVEE_NEXT'
scene.cycles.sampling_pattern = 'TABULATED_SOBOL'
scene.cycles.use_light_tree = False
scene.view_settings.view_transform = 'Filmic'
bpy.context.view_layer.update()

